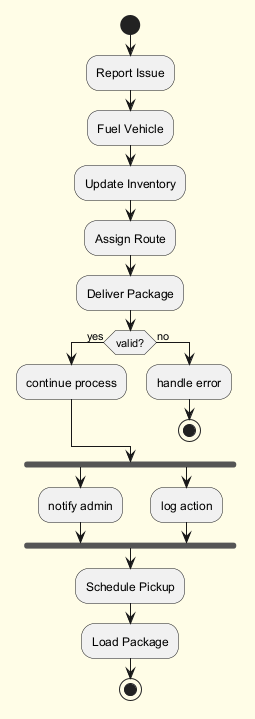

The diagram above was rendered by PlantUML. Its source (embedded in the PNG):
@startuml
skinparam backgroundColor #FFFDE7
skinparam classBackgroundColor #FFF9C4
skinparam classBorderColor #F57F17
start
:Report Issue;
:Fuel Vehicle;
:Update Inventory;
:Assign Route;
:Deliver Package;
if (valid?) then (yes)
:continue process;
else (no)
:handle error;
stop
endif
fork
:notify admin;
fork again
:log action;
end fork
:Schedule Pickup;
:Load Package;
stop
@enduml